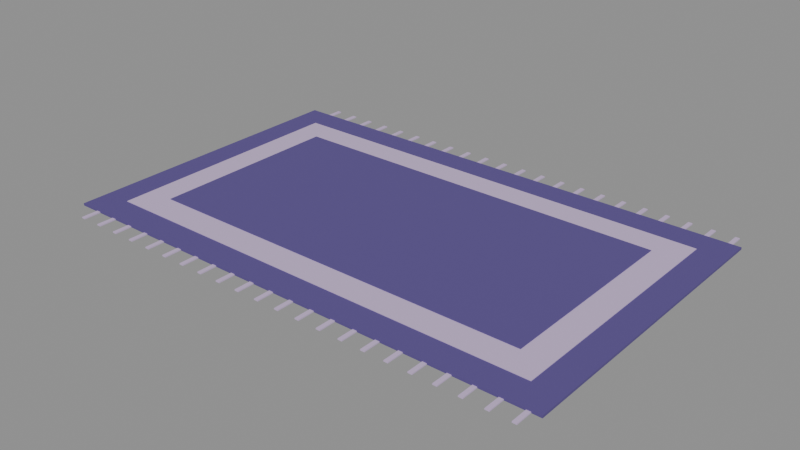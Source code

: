 # Source: rugBedroom.blend  (saved by Blender 5.0.119; exported with 4.5.12 LTS)
import bpy
from mathutils import Matrix  # noqa: F401  (used for matrix-valued properties, if any)

bpy.ops.wm.read_factory_settings(use_empty=True)
scene = bpy.context.scene
scene.name = 'Scene'

# ---- materials (node trees are filled in below, after node groups)
mat_c_5a4a8a = bpy.data.materials.new('C_5a4a8a')
mat_c_5a4a8a.diffuse_color = (0.3529, 0.2902, 0.5412, 1.0)
mat_c_c9b3d9 = bpy.data.materials.new('C_c9b3d9')
mat_c_c9b3d9.diffuse_color = (0.7882, 0.702, 0.851, 1.0)

# ---- material node trees
mat_c_5a4a8a.use_nodes = True; mat_c_5a4a8a.node_tree.nodes.clear()
_N = mat_c_5a4a8a.node_tree.nodes; _L = mat_c_5a4a8a.node_tree.links
n0 = _N.new('ShaderNodeBsdfPrincipled'); n0.name = 'Principled BSDF'; n0.location = (-200, 100)
n0.inputs[0].default_value = (0.1022, 0.06848, 0.2542, 1.0)
n0.inputs[2].default_value = 0.75
n1 = _N.new('ShaderNodeOutputMaterial'); n1.name = 'Material Output'; n1.location = (200, 100)
_L.new(n0.outputs[0], n1.inputs[0])
n1.is_active_output = True
mat_c_c9b3d9.use_nodes = True; mat_c_c9b3d9.node_tree.nodes.clear()
_N = mat_c_c9b3d9.node_tree.nodes; _L = mat_c_c9b3d9.node_tree.links
n0 = _N.new('ShaderNodeBsdfPrincipled'); n0.name = 'Principled BSDF'; n0.location = (-200, 100)
n0.inputs[0].default_value = (0.5841, 0.4508, 0.6939, 1.0)
n0.inputs[2].default_value = 0.75
n1 = _N.new('ShaderNodeOutputMaterial'); n1.name = 'Material Output'; n1.location = (200, 100)
_L.new(n0.outputs[0], n1.inputs[0])
n1.is_active_output = True

# ---- meshes
me_rugbedroom = bpy.data.meshes.new('rugBedroom')
me_rugbedroom.from_pydata([(-3.6, -2.2, 0.0), (-3.6, -2.2, 0.032), (-3.6, 2.2, 0.0), (-3.6, 2.2, 0.032), (3.6, -2.2, 0.0), (3.6, -2.2, 0.032), (3.6, 2.2, 0.0), (3.6, 2.2, 0.032), (-3.2, -1.8, 0.0), (-3.2, -1.8, 0.04), (-3.2, 1.8, 0.0), (-3.2, 1.8, 0.04), (3.2, -1.8, 0.0), (3.2, -1.8, 0.04), (3.2, 1.8, 0.0), (3.2, 1.8, 0.04), (-2.8, -1.4, 0.0), (-2.8, -1.4, 0.048), (-2.8, 1.4, 0.0), (-2.8, 1.4, 0.048), (2.8, -1.4, 0.0), (2.8, -1.4, 0.048), (2.8, 1.4, 0.0), (2.8, 1.4, 0.048), (3.41, -2.44, 0.0), (3.41, -2.44, 0.016), (3.41, -2.2, 0.0), (3.41, -2.2, 0.016), (3.47, -2.44, 0.0), (3.47, -2.44, 0.016), (3.47, -2.2, 0.0), (3.47, -2.2, 0.016), (3.41, 2.2, 0.0), (3.41, 2.2, 0.016), (3.41, 2.44, 0.0), (3.41, 2.44, 0.016), (3.47, 2.2, 0.0), (3.47, 2.2, 0.016), (3.47, 2.44, 0.0), (3.47, 2.44, 0.016), (3.09, -2.44, 0.0), (3.09, -2.44, 0.016), (3.09, -2.2, 0.0), (3.09, -2.2, 0.016), (3.15, -2.44, 0.0), (3.15, -2.44, 0.016), (3.15, -2.2, 0.0), (3.15, -2.2, 0.016), (3.09, 2.2, 0.0), (3.09, 2.2, 0.016), (3.09, 2.44, 0.0), (3.09, 2.44, 0.016), (3.15, 2.2, 0.0), (3.15, 2.2, 0.016), (3.15, 2.44, 0.0), (3.15, 2.44, 0.016), (2.77, -2.44, 0.0), (2.77, -2.44, 0.016), (2.77, -2.2, 0.0), (2.77, -2.2, 0.016), (2.83, -2.44, 0.0), (2.83, -2.44, 0.016), (2.83, -2.2, 0.0), (2.83, -2.2, 0.016), (2.77, 2.2, 0.0), (2.77, 2.2, 0.016), (2.77, 2.44, 0.0), (2.77, 2.44, 0.016), (2.83, 2.2, 0.0), (2.83, 2.2, 0.016), (2.83, 2.44, 0.0), (2.83, 2.44, 0.016), (2.45, -2.44, 0.0), (2.45, -2.44, 0.016), (2.45, -2.2, 0.0), (2.45, -2.2, 0.016), (2.51, -2.44, 0.0), (2.51, -2.44, 0.016), (2.51, -2.2, 0.0), (2.51, -2.2, 0.016), (2.45, 2.2, 0.0), (2.45, 2.2, 0.016), (2.45, 2.44, 0.0), (2.45, 2.44, 0.016), (2.51, 2.2, 0.0), (2.51, 2.2, 0.016), (2.51, 2.44, 0.0), (2.51, 2.44, 0.016), (2.13, -2.44, 0.0), (2.13, -2.44, 0.016), (2.13, -2.2, 0.0), (2.13, -2.2, 0.016), (2.19, -2.44, 0.0), (2.19, -2.44, 0.016), (2.19, -2.2, 0.0), (2.19, -2.2, 0.016), (2.13, 2.2, 0.0), (2.13, 2.2, 0.016), (2.13, 2.44, 0.0), (2.13, 2.44, 0.016), (2.19, 2.2, 0.0), (2.19, 2.2, 0.016), (2.19, 2.44, 0.0), (2.19, 2.44, 0.016), (1.81, -2.44, 0.0), (1.81, -2.44, 0.016), (1.81, -2.2, 0.0), (1.81, -2.2, 0.016), (1.87, -2.44, 0.0), (1.87, -2.44, 0.016), (1.87, -2.2, 0.0), (1.87, -2.2, 0.016), (1.81, 2.2, 0.0), (1.81, 2.2, 0.016), (1.81, 2.44, 0.0), (1.81, 2.44, 0.016), (1.87, 2.2, 0.0), (1.87, 2.2, 0.016), (1.87, 2.44, 0.0), (1.87, 2.44, 0.016), (1.49, -2.44, 0.0), (1.49, -2.44, 0.016), (1.49, -2.2, 0.0), (1.49, -2.2, 0.016), (1.55, -2.44, 0.0), (1.55, -2.44, 0.016), (1.55, -2.2, 0.0), (1.55, -2.2, 0.016), (1.49, 2.2, 0.0), (1.49, 2.2, 0.016), (1.49, 2.44, 0.0), (1.49, 2.44, 0.016), (1.55, 2.2, 0.0), (1.55, 2.2, 0.016), (1.55, 2.44, 0.0), (1.55, 2.44, 0.016), (1.17, -2.44, 0.0), (1.17, -2.44, 0.016), (1.17, -2.2, 0.0), (1.17, -2.2, 0.016), (1.23, -2.44, 0.0), (1.23, -2.44, 0.016), (1.23, -2.2, 0.0), (1.23, -2.2, 0.016), (1.17, 2.2, 0.0), (1.17, 2.2, 0.016), (1.17, 2.44, 0.0), (1.17, 2.44, 0.016), (1.23, 2.2, 0.0), (1.23, 2.2, 0.016), (1.23, 2.44, 0.0), (1.23, 2.44, 0.016), (0.85, -2.44, 0.0), (0.85, -2.44, 0.016), (0.85, -2.2, 0.0), (0.85, -2.2, 0.016), (0.91, -2.44, 0.0), (0.91, -2.44, 0.016), (0.91, -2.2, 0.0), (0.91, -2.2, 0.016), (0.85, 2.2, 0.0), (0.85, 2.2, 0.016), (0.85, 2.44, 0.0), (0.85, 2.44, 0.016), (0.91, 2.2, 0.0), (0.91, 2.2, 0.016), (0.91, 2.44, 0.0), (0.91, 2.44, 0.016), (0.53, -2.44, 0.0), (0.53, -2.44, 0.016), (0.53, -2.2, 0.0), (0.53, -2.2, 0.016), (0.59, -2.44, 0.0), (0.59, -2.44, 0.016), (0.59, -2.2, 0.0), (0.59, -2.2, 0.016), (0.53, 2.2, 0.0), (0.53, 2.2, 0.016), (0.53, 2.44, 0.0), (0.53, 2.44, 0.016), (0.59, 2.2, 0.0), (0.59, 2.2, 0.016), (0.59, 2.44, 0.0), (0.59, 2.44, 0.016), (0.21, -2.44, 0.0), (0.21, -2.44, 0.016), (0.21, -2.2, 0.0), (0.21, -2.2, 0.016), (0.27, -2.44, 0.0), (0.27, -2.44, 0.016), (0.27, -2.2, 0.0), (0.27, -2.2, 0.016), (0.21, 2.2, 0.0), (0.21, 2.2, 0.016), (0.21, 2.44, 0.0), (0.21, 2.44, 0.016), (0.27, 2.2, 0.0), (0.27, 2.2, 0.016), (0.27, 2.44, 0.0), (0.27, 2.44, 0.016), (-0.11, -2.44, 0.0), (-0.11, -2.44, 0.016), (-0.11, -2.2, 0.0), (-0.11, -2.2, 0.016), (-0.05, -2.44, 0.0), (-0.05, -2.44, 0.016), (-0.05, -2.2, 0.0), (-0.05, -2.2, 0.016), (-0.11, 2.2, 0.0), (-0.11, 2.2, 0.016), (-0.11, 2.44, 0.0), (-0.11, 2.44, 0.016), (-0.05, 2.2, 0.0), (-0.05, 2.2, 0.016), (-0.05, 2.44, 0.0), (-0.05, 2.44, 0.016), (-0.43, -2.44, 0.0), (-0.43, -2.44, 0.016), (-0.43, -2.2, 0.0), (-0.43, -2.2, 0.016), (-0.37, -2.44, 0.0), (-0.37, -2.44, 0.016), (-0.37, -2.2, 0.0), (-0.37, -2.2, 0.016), (-0.43, 2.2, 0.0), (-0.43, 2.2, 0.016), (-0.43, 2.44, 0.0), (-0.43, 2.44, 0.016), (-0.37, 2.2, 0.0), (-0.37, 2.2, 0.016), (-0.37, 2.44, 0.0), (-0.37, 2.44, 0.016), (-0.75, -2.44, 0.0), (-0.75, -2.44, 0.016), (-0.75, -2.2, 0.0), (-0.75, -2.2, 0.016), (-0.69, -2.44, 0.0), (-0.69, -2.44, 0.016), (-0.69, -2.2, 0.0), (-0.69, -2.2, 0.016), (-0.75, 2.2, 0.0), (-0.75, 2.2, 0.016), (-0.75, 2.44, 0.0), (-0.75, 2.44, 0.016), (-0.69, 2.2, 0.0), (-0.69, 2.2, 0.016), (-0.69, 2.44, 0.0), (-0.69, 2.44, 0.016), (-1.07, -2.44, 0.0), (-1.07, -2.44, 0.016), (-1.07, -2.2, 0.0), (-1.07, -2.2, 0.016), (-1.01, -2.44, 0.0), (-1.01, -2.44, 0.016), (-1.01, -2.2, 0.0), (-1.01, -2.2, 0.016), (-1.07, 2.2, 0.0), (-1.07, 2.2, 0.016), (-1.07, 2.44, 0.0), (-1.07, 2.44, 0.016), (-1.01, 2.2, 0.0), (-1.01, 2.2, 0.016), (-1.01, 2.44, 0.0), (-1.01, 2.44, 0.016), (-1.39, -2.44, 0.0), (-1.39, -2.44, 0.016), (-1.39, -2.2, 0.0), (-1.39, -2.2, 0.016), (-1.33, -2.44, 0.0), (-1.33, -2.44, 0.016), (-1.33, -2.2, 0.0), (-1.33, -2.2, 0.016), (-1.39, 2.2, 0.0), (-1.39, 2.2, 0.016), (-1.39, 2.44, 0.0), (-1.39, 2.44, 0.016), (-1.33, 2.2, 0.0), (-1.33, 2.2, 0.016), (-1.33, 2.44, 0.0), (-1.33, 2.44, 0.016), (-1.71, -2.44, 0.0), (-1.71, -2.44, 0.016), (-1.71, -2.2, 0.0), (-1.71, -2.2, 0.016), (-1.65, -2.44, 0.0), (-1.65, -2.44, 0.016), (-1.65, -2.2, 0.0), (-1.65, -2.2, 0.016), (-1.71, 2.2, 0.0), (-1.71, 2.2, 0.016), (-1.71, 2.44, 0.0), (-1.71, 2.44, 0.016), (-1.65, 2.2, 0.0), (-1.65, 2.2, 0.016), (-1.65, 2.44, 0.0), (-1.65, 2.44, 0.016), (-2.03, -2.44, 0.0), (-2.03, -2.44, 0.016), (-2.03, -2.2, 0.0), (-2.03, -2.2, 0.016), (-1.97, -2.44, 0.0), (-1.97, -2.44, 0.016), (-1.97, -2.2, 0.0), (-1.97, -2.2, 0.016), (-2.03, 2.2, 0.0), (-2.03, 2.2, 0.016), (-2.03, 2.44, 0.0), (-2.03, 2.44, 0.016), (-1.97, 2.2, 0.0), (-1.97, 2.2, 0.016), (-1.97, 2.44, 0.0), (-1.97, 2.44, 0.016), (-2.35, -2.44, 0.0), (-2.35, -2.44, 0.016), (-2.35, -2.2, 0.0), (-2.35, -2.2, 0.016), (-2.29, -2.44, 0.0), (-2.29, -2.44, 0.016), (-2.29, -2.2, 0.0), (-2.29, -2.2, 0.016), (-2.35, 2.2, 0.0), (-2.35, 2.2, 0.016), (-2.35, 2.44, 0.0), (-2.35, 2.44, 0.016), (-2.29, 2.2, 0.0), (-2.29, 2.2, 0.016), (-2.29, 2.44, 0.0), (-2.29, 2.44, 0.016), (-2.67, -2.44, 0.0), (-2.67, -2.44, 0.016), (-2.67, -2.2, 0.0), (-2.67, -2.2, 0.016), (-2.61, -2.44, 0.0), (-2.61, -2.44, 0.016), (-2.61, -2.2, 0.0), (-2.61, -2.2, 0.016), (-2.67, 2.2, 0.0), (-2.67, 2.2, 0.016), (-2.67, 2.44, 0.0), (-2.67, 2.44, 0.016), (-2.61, 2.2, 0.0), (-2.61, 2.2, 0.016), (-2.61, 2.44, 0.0), (-2.61, 2.44, 0.016), (-2.99, -2.44, 0.0), (-2.99, -2.44, 0.016), (-2.99, -2.2, 0.0), (-2.99, -2.2, 0.016), (-2.93, -2.44, 0.0), (-2.93, -2.44, 0.016), (-2.93, -2.2, 0.0), (-2.93, -2.2, 0.016), (-2.99, 2.2, 0.0), (-2.99, 2.2, 0.016), (-2.99, 2.44, 0.0), (-2.99, 2.44, 0.016), (-2.93, 2.2, 0.0), (-2.93, 2.2, 0.016), (-2.93, 2.44, 0.0), (-2.93, 2.44, 0.016), (-3.31, -2.44, 0.0), (-3.31, -2.44, 0.016), (-3.31, -2.2, 0.0), (-3.31, -2.2, 0.016), (-3.25, -2.44, 0.0), (-3.25, -2.44, 0.016), (-3.25, -2.2, 0.0), (-3.25, -2.2, 0.016), (-3.31, 2.2, 0.0), (-3.31, 2.2, 0.016), (-3.31, 2.44, 0.0), (-3.31, 2.44, 0.016), (-3.25, 2.2, 0.0), (-3.25, 2.2, 0.016), (-3.25, 2.44, 0.0), (-3.25, 2.44, 0.016)], [], [(0, 1, 3, 2), (2, 3, 7, 6), (6, 7, 5, 4), (4, 5, 1, 0), (2, 6, 4, 0), (7, 3, 1, 5), (8, 9, 11, 10), (10, 11, 15, 14), (14, 15, 13, 12), (12, 13, 9, 8), (10, 14, 12, 8), (15, 11, 9, 13), (16, 17, 19, 18), (18, 19, 23, 22), (22, 23, 21, 20), (20, 21, 17, 16), (18, 22, 20, 16), (23, 19, 17, 21), (24, 25, 27, 26), (26, 27, 31, 30), (30, 31, 29, 28), (28, 29, 25, 24), (26, 30, 28, 24), (31, 27, 25, 29), (32, 33, 35, 34), (34, 35, 39, 38), (38, 39, 37, 36), (36, 37, 33, 32), (34, 38, 36, 32), (39, 35, 33, 37), (40, 41, 43, 42), (42, 43, 47, 46), (46, 47, 45, 44), (44, 45, 41, 40), (42, 46, 44, 40), (47, 43, 41, 45), (48, 49, 51, 50), (50, 51, 55, 54), (54, 55, 53, 52), (52, 53, 49, 48), (50, 54, 52, 48), (55, 51, 49, 53), (56, 57, 59, 58), (58, 59, 63, 62), (62, 63, 61, 60), (60, 61, 57, 56), (58, 62, 60, 56), (63, 59, 57, 61), (64, 65, 67, 66), (66, 67, 71, 70), (70, 71, 69, 68), (68, 69, 65, 64), (66, 70, 68, 64), (71, 67, 65, 69), (72, 73, 75, 74), (74, 75, 79, 78), (78, 79, 77, 76), (76, 77, 73, 72), (74, 78, 76, 72), (79, 75, 73, 77), (80, 81, 83, 82), (82, 83, 87, 86), (86, 87, 85, 84), (84, 85, 81, 80), (82, 86, 84, 80), (87, 83, 81, 85), (88, 89, 91, 90), (90, 91, 95, 94), (94, 95, 93, 92), (92, 93, 89, 88), (90, 94, 92, 88), (95, 91, 89, 93), (96, 97, 99, 98), (98, 99, 103, 102), (102, 103, 101, 100), (100, 101, 97, 96), (98, 102, 100, 96), (103, 99, 97, 101), (104, 105, 107, 106), (106, 107, 111, 110), (110, 111, 109, 108), (108, 109, 105, 104), (106, 110, 108, 104), (111, 107, 105, 109), (112, 113, 115, 114), (114, 115, 119, 118), (118, 119, 117, 116), (116, 117, 113, 112), (114, 118, 116, 112), (119, 115, 113, 117), (120, 121, 123, 122), (122, 123, 127, 126), (126, 127, 125, 124), (124, 125, 121, 120), (122, 126, 124, 120), (127, 123, 121, 125), (128, 129, 131, 130), (130, 131, 135, 134), (134, 135, 133, 132), (132, 133, 129, 128), (130, 134, 132, 128), (135, 131, 129, 133), (136, 137, 139, 138), (138, 139, 143, 142), (142, 143, 141, 140), (140, 141, 137, 136), (138, 142, 140, 136), (143, 139, 137, 141), (144, 145, 147, 146), (146, 147, 151, 150), (150, 151, 149, 148), (148, 149, 145, 144), (146, 150, 148, 144), (151, 147, 145, 149), (152, 153, 155, 154), (154, 155, 159, 158), (158, 159, 157, 156), (156, 157, 153, 152), (154, 158, 156, 152), (159, 155, 153, 157), (160, 161, 163, 162), (162, 163, 167, 166), (166, 167, 165, 164), (164, 165, 161, 160), (162, 166, 164, 160), (167, 163, 161, 165), (168, 169, 171, 170), (170, 171, 175, 174), (174, 175, 173, 172), (172, 173, 169, 168), (170, 174, 172, 168), (175, 171, 169, 173), (176, 177, 179, 178), (178, 179, 183, 182), (182, 183, 181, 180), (180, 181, 177, 176), (178, 182, 180, 176), (183, 179, 177, 181), (184, 185, 187, 186), (186, 187, 191, 190), (190, 191, 189, 188), (188, 189, 185, 184), (186, 190, 188, 184), (191, 187, 185, 189), (192, 193, 195, 194), (194, 195, 199, 198), (198, 199, 197, 196), (196, 197, 193, 192), (194, 198, 196, 192), (199, 195, 193, 197), (200, 201, 203, 202), (202, 203, 207, 206), (206, 207, 205, 204), (204, 205, 201, 200), (202, 206, 204, 200), (207, 203, 201, 205), (208, 209, 211, 210), (210, 211, 215, 214), (214, 215, 213, 212), (212, 213, 209, 208), (210, 214, 212, 208), (215, 211, 209, 213), (216, 217, 219, 218), (218, 219, 223, 222), (222, 223, 221, 220), (220, 221, 217, 216), (218, 222, 220, 216), (223, 219, 217, 221), (224, 225, 227, 226), (226, 227, 231, 230), (230, 231, 229, 228), (228, 229, 225, 224), (226, 230, 228, 224), (231, 227, 225, 229), (232, 233, 235, 234), (234, 235, 239, 238), (238, 239, 237, 236), (236, 237, 233, 232), (234, 238, 236, 232), (239, 235, 233, 237), (240, 241, 243, 242), (242, 243, 247, 246), (246, 247, 245, 244), (244, 245, 241, 240), (242, 246, 244, 240), (247, 243, 241, 245), (248, 249, 251, 250), (250, 251, 255, 254), (254, 255, 253, 252), (252, 253, 249, 248), (250, 254, 252, 248), (255, 251, 249, 253), (256, 257, 259, 258), (258, 259, 263, 262), (262, 263, 261, 260), (260, 261, 257, 256), (258, 262, 260, 256), (263, 259, 257, 261), (264, 265, 267, 266), (266, 267, 271, 270), (270, 271, 269, 268), (268, 269, 265, 264), (266, 270, 268, 264), (271, 267, 265, 269), (272, 273, 275, 274), (274, 275, 279, 278), (278, 279, 277, 276), (276, 277, 273, 272), (274, 278, 276, 272), (279, 275, 273, 277), (280, 281, 283, 282), (282, 283, 287, 286), (286, 287, 285, 284), (284, 285, 281, 280), (282, 286, 284, 280), (287, 283, 281, 285), (288, 289, 291, 290), (290, 291, 295, 294), (294, 295, 293, 292), (292, 293, 289, 288), (290, 294, 292, 288), (295, 291, 289, 293), (296, 297, 299, 298), (298, 299, 303, 302), (302, 303, 301, 300), (300, 301, 297, 296), (298, 302, 300, 296), (303, 299, 297, 301), (304, 305, 307, 306), (306, 307, 311, 310), (310, 311, 309, 308), (308, 309, 305, 304), (306, 310, 308, 304), (311, 307, 305, 309), (312, 313, 315, 314), (314, 315, 319, 318), (318, 319, 317, 316), (316, 317, 313, 312), (314, 318, 316, 312), (319, 315, 313, 317), (320, 321, 323, 322), (322, 323, 327, 326), (326, 327, 325, 324), (324, 325, 321, 320), (322, 326, 324, 320), (327, 323, 321, 325), (328, 329, 331, 330), (330, 331, 335, 334), (334, 335, 333, 332), (332, 333, 329, 328), (330, 334, 332, 328), (335, 331, 329, 333), (336, 337, 339, 338), (338, 339, 343, 342), (342, 343, 341, 340), (340, 341, 337, 336), (338, 342, 340, 336), (343, 339, 337, 341), (344, 345, 347, 346), (346, 347, 351, 350), (350, 351, 349, 348), (348, 349, 345, 344), (346, 350, 348, 344), (351, 347, 345, 349), (352, 353, 355, 354), (354, 355, 359, 358), (358, 359, 357, 356), (356, 357, 353, 352), (354, 358, 356, 352), (359, 355, 353, 357), (360, 361, 363, 362), (362, 363, 367, 366), (366, 367, 365, 364), (364, 365, 361, 360), (362, 366, 364, 360), (367, 363, 361, 365), (368, 369, 371, 370), (370, 371, 375, 374), (374, 375, 373, 372), (372, 373, 369, 368), (370, 374, 372, 368), (375, 371, 369, 373)])
me_rugbedroom.polygons.foreach_set('material_index', [0, 0, 0, 0, 0, 0, 1, 1, 1, 1, 1, 1, 0, 0, 0, 0, 0, 0, 1, 1, 1, 1, 1, 1, 1, 1, 1, 1, 1, 1, 1, 1, 1, 1, 1, 1, 1, 1, 1, 1, 1, 1, 1, 1, 1, 1, 1, 1, 1, 1, 1, 1, 1, 1, 1, 1, 1, 1, 1, 1, 1, 1, 1, 1, 1, 1, 1, 1, 1, 1, 1, 1, 1, 1, 1, 1, 1, 1, 1, 1, 1, 1, 1, 1, 1, 1, 1, 1, 1, 1, 1, 1, 1, 1, 1, 1, 1, 1, 1, 1, 1, 1, 1, 1, 1, 1, 1, 1, 1, 1, 1, 1, 1, 1, 1, 1, 1, 1, 1, 1, 1, 1, 1, 1, 1, 1, 1, 1, 1, 1, 1, 1, 1, 1, 1, 1, 1, 1, 1, 1, 1, 1, 1, 1, 1, 1, 1, 1, 1, 1, 1, 1, 1, 1, 1, 1, 1, 1, 1, 1, 1, 1, 1, 1, 1, 1, 1, 1, 1, 1, 1, 1, 1, 1, 1, 1, 1, 1, 1, 1, 1, 1, 1, 1, 1, 1, 1, 1, 1, 1, 1, 1, 1, 1, 1, 1, 1, 1, 1, 1, 1, 1, 1, 1, 1, 1, 1, 1, 1, 1, 1, 1, 1, 1, 1, 1, 1, 1, 1, 1, 1, 1, 1, 1, 1, 1, 1, 1, 1, 1, 1, 1, 1, 1, 1, 1, 1, 1, 1, 1, 1, 1, 1, 1, 1, 1, 1, 1, 1, 1, 1, 1, 1, 1, 1, 1, 1, 1, 1, 1, 1, 1, 1, 1, 1, 1, 1, 1, 1, 1, 1, 1, 1, 1, 1, 1, 1, 1, 1, 1, 1, 1])
me_rugbedroom.materials.append(mat_c_5a4a8a)
me_rugbedroom.materials.append(mat_c_c9b3d9)
me_rugbedroom.update()

# ---- objects
ob_rugbedroom = bpy.data.objects.new('rugBedroom', me_rugbedroom)

# ---- transforms, parenting, visibility, modifiers, constraints
ob_rugbedroom.location = (0.0, 0.0, 0.0)

# ---- collection membership
scene.collection.objects.link(ob_rugbedroom)

# ---- scene / render settings (as saved in the file)
scene.frame_start = 1; scene.frame_end = 250; scene.frame_set(1)
scene.render.engine = 'BLENDER_EEVEE_NEXT'
scene.render.bake_bias = 0.0
scene.render.bake_samples = 0
scene.cycles.sampling_pattern = 'TABULATED_SOBOL'
scene.eevee.use_volume_custom_range = False
bpy.context.view_layer.update()

# ---- added for rendering (the .blend has no active camera and no usable light): camera, sun + grey world if the file has none
cam_auto = bpy.data.cameras.new('AutoCamera')
cam_auto.lens = 50.0
cam_auto.sensor_width = 36.0
cam_auto.clip_end = 1000.0
ob_auto_camera = bpy.data.objects.new('AutoCamera', cam_auto)
scene.collection.objects.link(ob_auto_camera)
ob_auto_camera.location = (8.04768, -9.65722, 6.46215)
ob_auto_camera.rotation_euler = (1.09748, -7.21219e-08, 0.694738)
scene.camera = ob_auto_camera
light_auto_sun = bpy.data.lights.new('AutoSun', 'SUN')
light_auto_sun.energy = 3.0
light_auto_sun.angle = 0.0523599
ob_auto_sun = bpy.data.objects.new('AutoSun', light_auto_sun)
scene.collection.objects.link(ob_auto_sun)
ob_auto_sun.rotation_euler = (0.872665, 0.174533, 0.523599)
if scene.world is None:
    world_auto = bpy.data.worlds.new('AutoWorld')
    world_auto.color = (0.3, 0.3, 0.3)
    scene.world = world_auto
bpy.context.view_layer.update()
